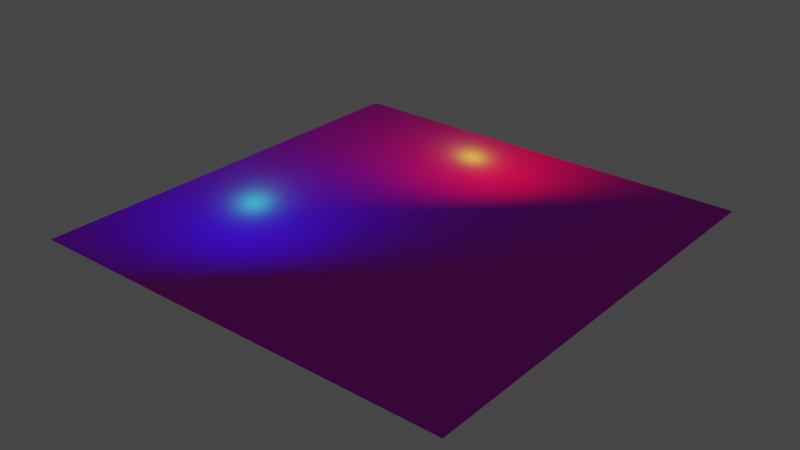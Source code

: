 # Source: heighterrain.blend  (saved by Blender 3.5.10; exported with 4.5.12 LTS)
import bpy
from mathutils import Matrix  # noqa: F401  (used for matrix-valued properties, if any)

bpy.ops.wm.read_factory_settings(use_empty=True)
scene = bpy.context.scene
scene.name = 'Scene'

# ---- collections
col_collection = bpy.data.collections.new('Collection'); scene.collection.children.link(col_collection)

# ---- images (referenced by path relative to the original .blend; pixels are not part of the script)
import os
ASSET_DIR = os.environ.get("B2B_ASSET_DIR", "")  # directory of the original .blend (textures are referenced by path, not embedded)
HERE = os.path.dirname(os.path.abspath(__file__))  # packed textures are extracted next to this script under _unpacked/

def load_image(name, relpath, width, height, colorspace="sRGB"):
    """Load a texture the original file referenced (path relative to the .blend, or extracted next to this script)."""
    p = next((c for c in (os.path.join(HERE, relpath), os.path.join(ASSET_DIR, relpath)) if relpath and os.path.exists(c)), "")
    if p:
        img = bpy.data.images.load(p, check_existing=True)
        img.name = name
    else:  # same state as the original file: an image datablock whose file is absent (Cycles renders it pink)
        img = bpy.data.images.new(name, width, height)
        img.source = "FILE"
        img.filepath = "//" + (relpath or name)
    img.colorspace_settings.name = colorspace
    return img
img_cobblestone_floor_08_diff_4k_jpg = load_image('cobblestone_floor_08_diff_4k.jpg', 'cobblestone_floor_08_diff_4k.jpg', 1024, 1024, 'sRGB')
img_cobblestone_floor_08_rough_4k_jpg = load_image('cobblestone_floor_08_rough_4k.jpg', 'cobblestone_floor_08_rough_4k.jpg', 1024, 1024, 'Non-Color')
img_cobblestone_floor_08_nor_gl_4k_exr = load_image('cobblestone_floor_08_nor_gl_4k.exr', 'cobblestone_floor_08_nor_gl_4k.exr', 1024, 1024, 'Non-Color')
img_brown_mud_dry_disp_4k_png = load_image('brown_mud_dry_disp_4k.png', 'brown_mud_dry_disp_4k.png', 1024, 1024, 'Non-Color')
img_brown_mud_dry_diff_4k_jpg = load_image('brown_mud_dry_diff_4k.jpg', 'brown_mud_dry_diff_4k.jpg', 1024, 1024, 'sRGB')
img_brown_mud_dry_rough_4k_jpg = load_image('brown_mud_dry_rough_4k.jpg', 'brown_mud_dry_rough_4k.jpg', 1024, 1024, 'Non-Color')
img_brown_mud_dry_nor_gl_4k_exr = load_image('brown_mud_dry_nor_gl_4k.exr', 'brown_mud_dry_nor_gl_4k.exr', 1024, 1024, 'Non-Color')
img_cobblestone_floor_08_disp_4k_png = load_image('cobblestone_floor_08_disp_4k.png', 'cobblestone_floor_08_disp_4k.png', 1024, 1024, 'Non-Color')
img_mask_height = load_image('mask-height', '', 1024, 1024, 'sRGB')

# ---- materials (node trees are filled in below, after node groups)
mat_ground = bpy.data.materials.new('ground')
mat_ground.use_transparent_shadow = False

# ---- material node trees
mat_ground.use_nodes = True; mat_ground.node_tree.nodes.clear()
_N = mat_ground.node_tree.nodes; _L = mat_ground.node_tree.links
n0 = _N.new('NodeFrame'); n0.name = 'Frame.001'; n0.location = (-624, 530)
n0.label = 'Textures'
n0.width = 354
n1 = _N.new('NodeFrame'); n1.name = 'Frame.002'; n1.location = (-1506, 1672)
n1.label = 'Mapping'
n1.width = 400
n2 = _N.new('NodeFrame'); n2.name = 'Frame.003'; n2.location = (-861, 1872)
n2.label = 'Textures'
n2.width = 354
n3 = _N.new('NodeFrame'); n3.name = 'Frame'; n3.location = (-1134, 272)
n3.label = 'Mapping'
n3.width = 400
n4 = _N.new('ShaderNodeTexImage'); n4.name = 'Image Texture.001'; n4.location = (84, -30)
n4.label = 'Base Color'
n4.image = img_cobblestone_floor_08_diff_4k_jpg
n5 = _N.new('ShaderNodeTexImage'); n5.name = 'Image Texture.002'; n5.location = (84, -310)
n5.label = 'Roughness'
n5.image = img_cobblestone_floor_08_rough_4k_jpg
n6 = _N.new('ShaderNodeTexImage'); n6.name = 'Image Texture.003'; n6.location = (84, -590)
n6.label = 'Normal'
n6.image = img_cobblestone_floor_08_nor_gl_4k_exr
n7 = _N.new('ShaderNodeNormalMap'); n7.name = 'Normal Map'; n7.location = (-240, -60)
n8 = _N.new('NodeReroute'); n8.name = 'Reroute'; n8.location = (34, -586)
n8.width = 16
n8.socket_idname = 'NodeSocketVector'
n9 = _N.new('ShaderNodeBsdfPrincipled'); n9.name = 'Principled BSDF'; n9.location = (10, 300)
n9.distribution = 'GGX'
n9.subsurface_method = 'BURLEY'
n9.inputs[3].default_value = 1.45
n9.inputs[27].default_value = (0.0, 0.0, 0.0, 1.0)
n9.inputs[28].default_value = 1.0
n10 = _N.new('ShaderNodeTexImage'); n10.name = 'Image Texture.004'; n10.location = (84, -870)
n10.label = 'Displacement'
n10.image = img_brown_mud_dry_disp_4k_png
n11 = _N.new('ShaderNodeDisplacement'); n11.name = 'Displacement.001'; n11.location = (-227, 1083)
n11.inputs[2].default_value = 1.0
n12 = _N.new('ShaderNodeTexImage'); n12.name = 'Image Texture.005'; n12.location = (84, -30)
n12.label = 'Base Color'
n12.image = img_brown_mud_dry_diff_4k_jpg
n13 = _N.new('ShaderNodeTexImage'); n13.name = 'Image Texture.006'; n13.location = (84, -310)
n13.label = 'Roughness'
n13.image = img_brown_mud_dry_rough_4k_jpg
n14 = _N.new('ShaderNodeTexImage'); n14.name = 'Image Texture.007'; n14.location = (84, -590)
n14.label = 'Normal'
n14.image = img_brown_mud_dry_nor_gl_4k_exr
n15 = _N.new('ShaderNodeNormalMap'); n15.name = 'Normal Map.001'; n15.location = (-477, 1283)
n16 = _N.new('ShaderNodeMapping'); n16.name = 'Mapping.001'; n16.location = (230, -30)
n16.inputs[3].default_value = (5.0, 5.0, 5.0)
n17 = _N.new('NodeReroute'); n17.name = 'Reroute.001'; n17.location = (34, -807)
n17.width = 16
n17.socket_idname = 'NodeSocketVector'
n18 = _N.new('ShaderNodeTexCoord'); n18.name = 'Texture Coordinate.001'; n18.location = (30, -30)
n19 = _N.new('ShaderNodeBsdfPrincipled'); n19.name = 'Principled BSDF.001'; n19.location = (17, 1042)
n19.distribution = 'GGX'
n19.subsurface_method = 'BURLEY'
n19.inputs[3].default_value = 1.45
n19.inputs[27].default_value = (0.0, 0.0, 0.0, 1.0)
n19.inputs[28].default_value = 1.0
n20 = _N.new('ShaderNodeDisplacement'); n20.name = 'Displacement'; n20.location = (-230, -502)
n20.inputs[2].default_value = 1.0
n21 = _N.new('ShaderNodeTexImage'); n21.name = 'Image Texture'; n21.location = (84, -870)
n21.label = 'Displacement'
n21.image = img_cobblestone_floor_08_disp_4k_png
n22 = _N.new('ShaderNodeOutputMaterial'); n22.name = 'Material Output'; n22.location = (856, 186)
n23 = _N.new('ShaderNodeMixShader'); n23.name = 'Mix Shader'; n23.location = (868, 529)
n24 = _N.new('ShaderNodeTexImage'); n24.name = 'Image Texture.008'; n24.location = (349, 649)
n24.image = img_mask_height
n25 = _N.new('ShaderNodeMix'); n25.name = 'Mix'; n25.location = (641, 421)
n25.data_type = 'RGBA'
n25.blend_type = 'LINEAR_LIGHT'
n25.clamp_result = True
n26 = _N.new('ShaderNodeEmission'); n26.name = 'Emission Viewer'; n26.location = (880, 320)
n26.label = 'Viewer'
n26.hide = True
n27 = _N.new('ShaderNodeValToRGB'); n27.name = 'ColorRamp'; n27.location = (345, 54)
while len(n27.color_ramp.elements) > 1: n27.color_ramp.elements.remove(n27.color_ramp.elements[-1])
n27.color_ramp.elements[0].position = 0.3105; n27.color_ramp.elements[0].color = (0.0, 0.0, 0.0, 1.0)
_e = n27.color_ramp.elements.new(1.0); _e.color = (1.0, 1.0, 1.0, 1.0)
n28 = _N.new('ShaderNodeMapping'); n28.name = 'Mapping'; n28.location = (230, -30)
n28.inputs[3].default_value = (5.0, 5.0, 5.0)
n29 = _N.new('ShaderNodeTexCoord'); n29.name = 'Texture Coordinate'; n29.location = (30, -30)
n4.parent = n0
n5.parent = n0
n6.parent = n0
n8.parent = n0
n10.parent = n2
n12.parent = n2
n13.parent = n2
n14.parent = n2
n16.parent = n1
n17.parent = n2
n18.parent = n1
n21.parent = n0
n28.parent = n3
n29.parent = n3
_L.new(n21.outputs[0], n20.inputs[0])
_L.new(n4.outputs[0], n9.inputs[0])
_L.new(n5.outputs[0], n9.inputs[2])
_L.new(n6.outputs[0], n7.inputs[1])
_L.new(n7.outputs[0], n9.inputs[5])
_L.new(n8.outputs[0], n4.inputs[0])
_L.new(n8.outputs[0], n5.inputs[0])
_L.new(n8.outputs[0], n6.inputs[0])
_L.new(n8.outputs[0], n21.inputs[0])
_L.new(n28.outputs[0], n8.inputs[0])
_L.new(n29.outputs[2], n28.inputs[0])
_L.new(n10.outputs[0], n11.inputs[0])
_L.new(n12.outputs[0], n19.inputs[0])
_L.new(n13.outputs[0], n19.inputs[2])
_L.new(n14.outputs[0], n15.inputs[1])
_L.new(n15.outputs[0], n19.inputs[5])
_L.new(n17.outputs[0], n12.inputs[0])
_L.new(n17.outputs[0], n13.inputs[0])
_L.new(n17.outputs[0], n14.inputs[0])
_L.new(n17.outputs[0], n10.inputs[0])
_L.new(n16.outputs[0], n17.inputs[0])
_L.new(n18.outputs[2], n16.inputs[0])
_L.new(n21.outputs[0], n27.inputs[0])
_L.new(n19.outputs[0], n23.inputs[1])
_L.new(n27.outputs[0], n25.inputs[7])
_L.new(n24.outputs[0], n25.inputs[6])
_L.new(n25.outputs[2], n23.inputs[0])
_L.new(n9.outputs[0], n22.inputs[0])
n22.is_active_output = True

# ---- world
world_world = bpy.data.worlds.new('World'); scene.world = world_world
world_world.use_nodes = True; world_world.node_tree.nodes.clear()
_N = world_world.node_tree.nodes; _L = world_world.node_tree.links
n0 = _N.new('ShaderNodeOutputWorld'); n0.name = 'World Output'; n0.location = (300, 300)
n1 = _N.new('ShaderNodeBackground'); n1.name = 'Background'; n1.location = (10, 300)
n1.inputs[0].default_value = (0.05088, 0.05088, 0.05088, 1.0)
_L.new(n1.outputs[0], n0.inputs[0])
n0.is_active_output = True
world_world.color = (0.05088, 0.05088, 0.05088)
world_world.use_sun_shadow = False
world_world.sun_shadow_jitter_overblur = 0.0

# ---- lights
light_point = bpy.data.lights.new('Point', 'POINT')
light_point.color = (1.0, 0.6735, 0.006429)
light_point.transmission_factor = 0.0
light_point.energy = 500.0
light_point.shadow_soft_size = 0.25
light_point.shadow_maximum_resolution = 0.006
light_point.use_absolute_resolution = True
light_point_001 = bpy.data.lights.new('Point.001', 'POINT')
light_point_001.color = (0.006745, 0.8948, 1.0)
light_point_001.transmission_factor = 0.0
light_point_001.energy = 500.0
light_point_001.shadow_soft_size = 0.25
light_point_001.shadow_maximum_resolution = 0.006
light_point_001.use_absolute_resolution = True

# ---- meshes
me_plane = bpy.data.meshes.new('Plane')
me_plane.from_pydata([(-10.0, -10.0, 0.0), (10.0, -10.0, 0.0), (-10.0, 10.0, 0.0), (10.0, 10.0, 0.0)], [], [(0, 1, 3, 2)])
_uv = me_plane.uv_layers.new(name='UVMap')
_uv.uv.foreach_set('vector', [0.0, 0.0, 1.0, 0.0, 1.0, 1.0, 0.0, 1.0])
me_plane.materials.append(mat_ground)
me_plane.use_remesh_fix_poles = True
me_plane.use_remesh_preserve_attributes = False
me_plane.update()

# ---- objects
ob_plane = bpy.data.objects.new('Plane', me_plane)
ob_point = bpy.data.objects.new('Point', light_point)
ob_point_001 = bpy.data.objects.new('Point.001', light_point_001)

# ---- transforms, parenting, visibility, modifiers, constraints
ob_plane.location = (0.0, 0.0, 0.0)
ob_point.location = (0.7739, 5.859, 3.332)
ob_point_001.location = (-3.63, -5.264, 3.868)

# ---- collection membership
col_collection.objects.link(ob_plane)
col_collection.objects.link(ob_point)
col_collection.objects.link(ob_point_001)

# ---- scene / render settings (as saved in the file)
scene.frame_start = 1; scene.frame_end = 250; scene.frame_set(36)
scene.render.engine = 'BLENDER_EEVEE_NEXT'
scene.cycles.use_denoising = False
scene.cycles.samples = 128
scene.cycles.sampling_pattern = 'TABULATED_SOBOL'
scene.cycles.use_adaptive_sampling = False
scene.cycles.use_light_tree = False
scene.view_settings.view_transform = 'Filmic'
bpy.context.view_layer.update()

# ---- added for rendering (the .blend has no active camera): camera
cam_auto = bpy.data.cameras.new('AutoCamera')
cam_auto.lens = 50.0
cam_auto.sensor_width = 36.0
cam_auto.clip_end = 1000.0
ob_auto_camera = bpy.data.objects.new('AutoCamera', cam_auto)
scene.collection.objects.link(ob_auto_camera)
ob_auto_camera.location = (26.1693, -31.4032, 20.9354)
ob_auto_camera.rotation_euler = (1.09748, -7.21219e-08, 0.694738)
scene.camera = ob_auto_camera
bpy.context.view_layer.update()
